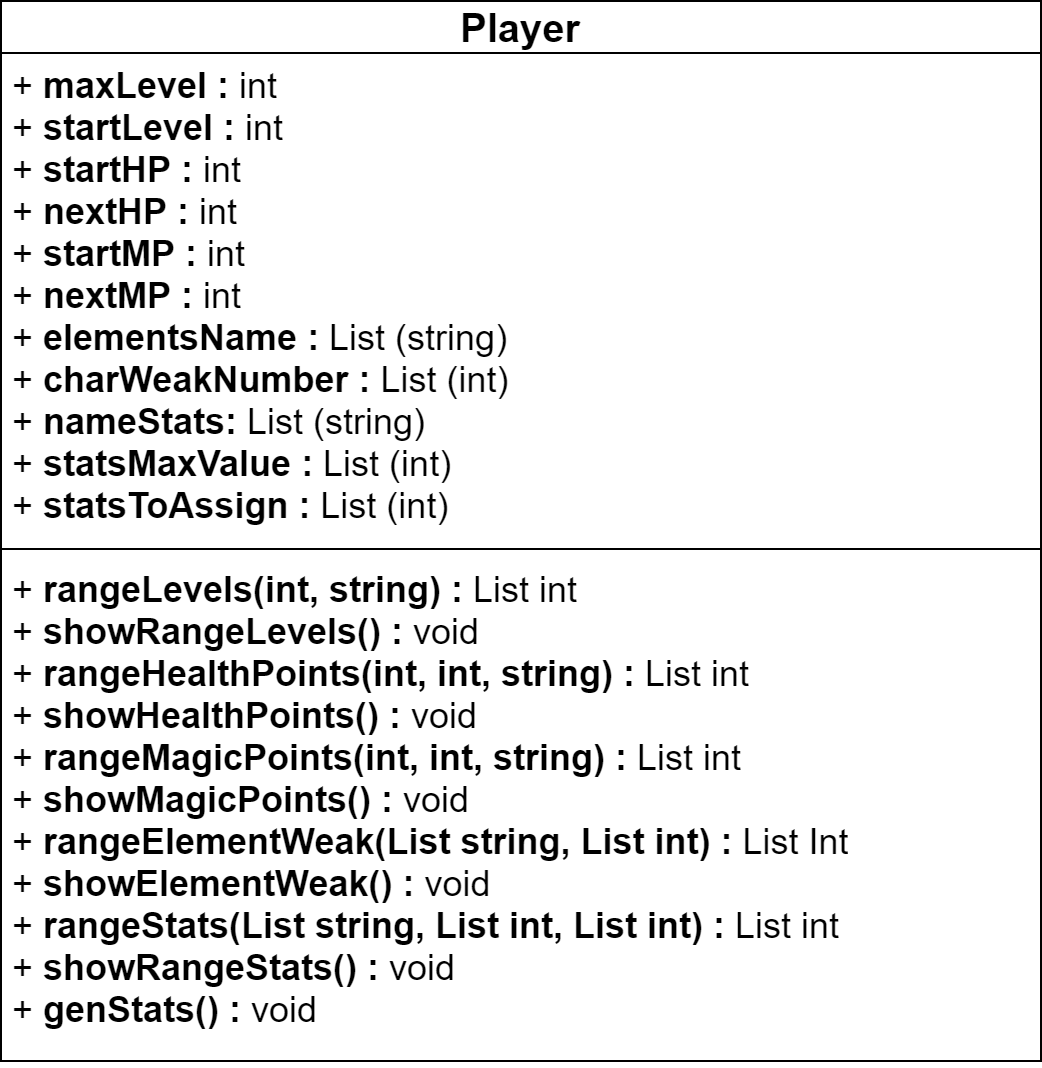

The diagram above was exported from draw.io. Its source (the exported page's mxGraphModel, read from the mxfile embedded in the PNG):
<mxGraphModel dx="780" dy="752" grid="1" gridSize="10" guides="1" tooltips="1" connect="1" arrows="1" fold="1" page="1" pageScale="1" pageWidth="850" pageHeight="1100" math="0" shadow="0">
  <root>
    <mxCell id="0" />
    <mxCell id="1" parent="0" />
    <mxCell id="Z5P172OwtkqIiF0jPnmH-1" value="Player" style="swimlane;fontStyle=1;align=center;verticalAlign=bottom;childLayout=stackLayout;horizontal=1;startSize=26;horizontalStack=0;resizeParent=1;resizeParentMax=0;resizeLast=0;collapsible=1;marginBottom=0;fontSize=20;labelBackgroundColor=none;labelBorderColor=none;" parent="1" vertex="1">
      <mxGeometry x="120" y="80" width="520" height="530" as="geometry" />
    </mxCell>
    <mxCell id="Z5P172OwtkqIiF0jPnmH-2" value="+ &lt;b&gt;maxLevel&lt;/b&gt; &lt;b&gt;:&lt;/b&gt; int&lt;br&gt;+ &lt;b&gt;startLevel&lt;/b&gt; &lt;b&gt;:&lt;/b&gt; int&lt;br&gt;+ &lt;b&gt;startHP&lt;/b&gt; &lt;b&gt;:&lt;/b&gt;&amp;nbsp;int&lt;br&gt;+ &lt;b&gt;nextHP&lt;/b&gt;&amp;nbsp;&lt;b&gt;:&lt;/b&gt;&amp;nbsp;int&lt;br&gt;+ &lt;b&gt;startMP :&lt;/b&gt;&amp;nbsp;int&lt;br&gt;+&amp;nbsp;&lt;b&gt;nextMP :&lt;/b&gt;&amp;nbsp;int&lt;br&gt;+&amp;nbsp;&lt;b&gt;elementsName :&lt;/b&gt;&amp;nbsp;List (string)&lt;br&gt;+&amp;nbsp;&lt;b&gt;charWeakNumber :&lt;/b&gt;&amp;nbsp;List (int)&lt;br&gt;+ &lt;b&gt;nameStats:&lt;/b&gt; List (string)&lt;br&gt;+ &lt;b&gt;statsMaxValue :&lt;/b&gt; List (int)&lt;br&gt;+ &lt;b&gt;statsToAssign :&lt;/b&gt; List (int)" style="text;strokeColor=none;fillColor=none;align=left;verticalAlign=top;spacingLeft=4;spacingRight=4;overflow=hidden;rotatable=0;points=[[0,0.5],[1,0.5]];portConstraint=eastwest;fontSize=18;html=1;" parent="Z5P172OwtkqIiF0jPnmH-1" vertex="1">
      <mxGeometry y="26" width="520" height="244" as="geometry" />
    </mxCell>
    <mxCell id="Z5P172OwtkqIiF0jPnmH-3" value="" style="line;strokeWidth=1;fillColor=none;align=left;verticalAlign=middle;spacingTop=-1;spacingLeft=3;spacingRight=3;rotatable=0;labelPosition=right;points=[];portConstraint=eastwest;" parent="Z5P172OwtkqIiF0jPnmH-1" vertex="1">
      <mxGeometry y="270" width="520" height="8" as="geometry" />
    </mxCell>
    <mxCell id="Z5P172OwtkqIiF0jPnmH-4" value="+ &lt;b&gt;rangeLevels(int, string) :&lt;/b&gt; List int&lt;br&gt;+ &lt;b&gt;showRangeLevels() :&lt;/b&gt; void&lt;br&gt;+ &lt;b&gt;rangeHealthPoints(int, int, string) :&lt;/b&gt; List int&lt;br&gt;+ &lt;b&gt;showHealthPoints() :&lt;/b&gt; void&lt;br&gt;+ &lt;b&gt;rangeMagicPoints(int, int, string) :&lt;/b&gt; List int&lt;br&gt;+ &lt;b&gt;showMagicPoints() :&lt;/b&gt; void&lt;br&gt;+ &lt;b&gt;rangeElementWeak(List string, List int) :&lt;/b&gt; List Int&lt;br&gt;+ &lt;b&gt;showElementWeak() :&lt;/b&gt; void&lt;br&gt;+ &lt;b&gt;rangeStats(List string, List int, List int) :&lt;/b&gt; List int&lt;br&gt;+ &lt;b&gt;showRangeStats() :&lt;/b&gt; void&lt;br&gt;+ &lt;b&gt;genStats() :&lt;/b&gt; void" style="text;strokeColor=none;fillColor=none;align=left;verticalAlign=top;spacingLeft=4;spacingRight=4;overflow=hidden;rotatable=0;points=[[0,0.5],[1,0.5]];portConstraint=eastwest;fontSize=18;html=1;" parent="Z5P172OwtkqIiF0jPnmH-1" vertex="1">
      <mxGeometry y="278" width="520" height="252" as="geometry" />
    </mxCell>
  </root>
</mxGraphModel>